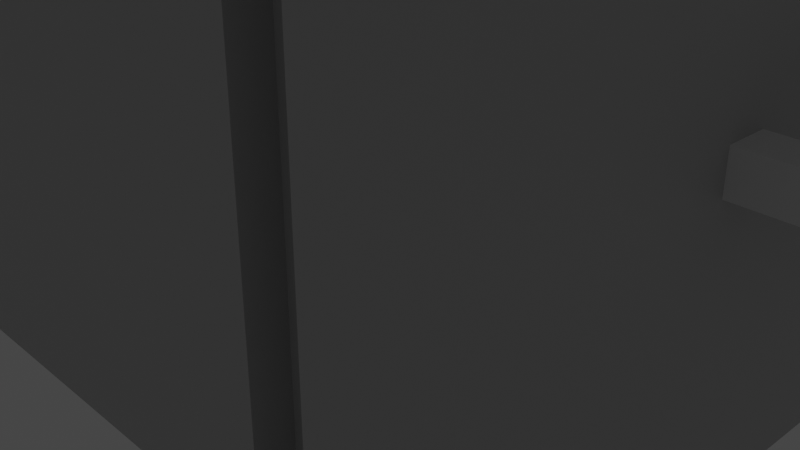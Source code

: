# Source: fridge.blend  (saved by Blender 3.4.6; exported with 4.5.12 LTS)
import bpy
from mathutils import Matrix  # noqa: F401  (used for matrix-valued properties, if any)

bpy.ops.wm.read_factory_settings(use_empty=True)
scene = bpy.context.scene
scene.name = 'Scene'

# ---- collections
col_collection = bpy.data.collections.new('Collection'); scene.collection.children.link(col_collection)

# ---- materials (node trees are filled in below, after node groups)
mat_doors = bpy.data.materials.new('doors')
mat_doors.alpha_threshold = 0.0
mat_doors.use_transparent_shadow = False
mat_doors.diffuse_color = (0.5271, 0.5271, 0.5271, 1.0)
mat_doors.roughness = 0.5
mat_doors.line_color = (0.0, 0.0, 0.0, 1.0)
mat_between = bpy.data.materials.new('between')
mat_between.use_transparent_shadow = False
mat_between_vert = bpy.data.materials.new('between.vert')
mat_between_vert.use_transparent_shadow = False
mat_between_vert.roughness = 1.0
mat_between_vert.metallic = 1.0

# ---- material node trees
mat_doors.use_nodes = True; mat_doors.node_tree.nodes.clear()
_N = mat_doors.node_tree.nodes; _L = mat_doors.node_tree.links
n0 = _N.new('ShaderNodeOutputMaterial'); n0.name = 'Material Output'; n0.location = (300, 300)
n1 = _N.new('ShaderNodeBsdfPrincipled'); n1.name = 'Principled BSDF'; n1.location = (10, 300)
n1.distribution = 'GGX'
n1.subsurface_method = 'RANDOM_WALK_SKIN'
n1.inputs[0].default_value = (0.5271, 0.5271, 0.5271, 1.0)
n1.inputs[3].default_value = 1.45
n1.inputs[27].default_value = (0.0, 0.0, 0.0, 1.0)
n1.inputs[28].default_value = 1.0
_L.new(n1.outputs[0], n0.inputs[0])
n0.is_active_output = True
mat_between.use_nodes = True; mat_between.node_tree.nodes.clear()
_N = mat_between.node_tree.nodes; _L = mat_between.node_tree.links
n0 = _N.new('ShaderNodeBsdfPrincipled'); n0.name = 'Principled BSDF'; n0.location = (10, 300)
n0.distribution = 'GGX'
n0.subsurface_method = 'RANDOM_WALK_SKIN'
n0.inputs[0].default_value = (0.0, 0.0, 0.0, 1.0)
n0.inputs[3].default_value = 1.45
n0.inputs[27].default_value = (0.0, 0.0, 0.0, 1.0)
n0.inputs[28].default_value = 1.0
n1 = _N.new('ShaderNodeOutputMaterial'); n1.name = 'Material Output'; n1.location = (300, 300)
_L.new(n0.outputs[0], n1.inputs[0])
n1.is_active_output = True
mat_between_vert.use_nodes = True; mat_between_vert.node_tree.nodes.clear()
_N = mat_between_vert.node_tree.nodes; _L = mat_between_vert.node_tree.links
n0 = _N.new('ShaderNodeBsdfPrincipled'); n0.name = 'Principled BSDF'; n0.location = (10, 300)
n0.distribution = 'GGX'
n0.subsurface_method = 'RANDOM_WALK_SKIN'
n0.inputs[0].default_value = (0.0, 0.0, 0.0, 1.0)
n0.inputs[3].default_value = 1.45
n0.inputs[27].default_value = (0.0, 0.0, 0.0, 1.0)
n0.inputs[28].default_value = 1.0
n1 = _N.new('ShaderNodeOutputMaterial'); n1.name = 'Material Output'; n1.location = (300, 300)
_L.new(n0.outputs[0], n1.inputs[0])
n1.is_active_output = True

# ---- world
world_world = bpy.data.worlds.new('World'); scene.world = world_world
world_world.use_nodes = True; world_world.node_tree.nodes.clear()
_N = world_world.node_tree.nodes; _L = world_world.node_tree.links
n0 = _N.new('ShaderNodeOutputWorld'); n0.name = 'World Output'; n0.location = (300, 300)
n1 = _N.new('ShaderNodeBackground'); n1.name = 'Background'; n1.location = (10, 300)
n1.inputs[0].default_value = (0.05088, 0.05088, 0.05088, 1.0)
_L.new(n1.outputs[0], n0.inputs[0])
n0.is_active_output = True
world_world.color = (0.05088, 0.05088, 0.05088)
world_world.use_sun_shadow = False
world_world.sun_shadow_jitter_overblur = 0.0

# ---- cameras
cam_camera = bpy.data.cameras.new('Camera')
cam_camera.clip_end = 100.0
cam_camera.ortho_scale = 7.314

# ---- lights
light_light = bpy.data.lights.new('Light', 'POINT')
light_light.transmission_factor = 0.0
light_light.energy = 1000.0
light_light.shadow_soft_size = 0.1
light_light.shadow_maximum_resolution = 0.006
light_light.use_absolute_resolution = True

# ---- meshes
me_cube = bpy.data.meshes.new('Cube')
me_cube.from_pydata([(1.0, 1.0, 1.0), (1.0, 1.0, -1.0), (1.0, -1.0, 1.0), (1.0, -1.0, -1.0), (-1.0, 1.0, 1.0), (-1.0, 1.0, -1.0), (-1.0, -1.0, 1.0), (-1.0, -1.0, -1.0), (1.0, 1.0, -0.4948), (-1.0, -1.0, -0.4948), (1.0, -1.0, -0.4948), (-1.0, 1.0, -0.4948), (1.198, 1.0, -0.4948), (1.198, 1.0, -1.0), (1.198, -1.0, -0.4948), (1.198, -1.0, -1.0), (-1.0, -1.0, -0.4428), (1.0, 1.0, -0.4428), (1.0, -1.0, -0.4428), (-1.0, 1.0, -0.4428), (-1.0, -0.09943, -1.0), (1.0, -0.09943, 1.0), (-1.0, -0.09943, 1.0), (1.0, -0.09943, -1.0), (1.0, -0.09943, -0.4948), (-1.0, -0.09943, -0.4948), (1.198, -0.09943, -1.0), (1.198, -0.09943, -0.4948), (1.0, -0.09943, -0.4428), (-1.0, -0.09943, -0.4428), (-1.0, 0.01955, 1.0), (1.0, 0.01955, -1.0), (-1.0, 0.01955, -0.4948), (1.198, 0.01955, -1.0), (-1.0, 0.01955, -0.4428), (-1.0, 0.01955, -1.0), (1.0, 0.01955, 1.0), (1.0, 0.01955, -0.4948), (1.198, 0.01955, -0.4948), (1.0, 0.01955, -0.4428), (1.206, -0.09943, 1.0), (1.206, -1.0, 1.0), (1.206, 1.0, 1.0), (1.206, 1.0, -0.4428), (1.206, -1.0, -0.4428), (1.206, -0.09943, -0.4428), (1.206, 0.01955, 1.0), (1.206, 0.01955, -0.4428), (1.0, -0.09943, 1.0), (1.0, -1.0, 1.0), (1.0, 1.0, 1.0), (1.0, 0.01955, 1.0), (1.206, -0.09943, 1.0), (1.206, -1.0, 1.0), (1.206, 1.0, 1.0), (1.206, 0.01955, 1.0), (1.0, -0.09943, 1.028), (1.0, -1.0, 1.028), (1.0, 1.0, 1.028), (1.0, 0.01955, 1.028), (1.206, -0.09943, 1.028), (1.206, -1.0, 1.028), (1.206, 1.0, 1.028), (1.206, 0.01955, 1.028), (1.385, 1.0, -0.4948), (1.385, 1.0, -1.0), (1.385, -1.0, -0.4948), (1.385, -1.0, -1.0), (1.385, 0.01955, -1.0), (1.385, -0.09943, -0.4948), (1.385, -0.09943, -1.0), (1.385, 0.01955, -0.4948), (1.393, -0.09943, 1.0), (1.393, -1.0, 1.0), (1.393, 1.0, 1.0), (1.393, 1.0, -0.4428), (1.393, -1.0, -0.4428), (1.393, -0.09943, -0.4428), (1.393, 0.01955, 1.0), (1.393, 0.01955, -0.4428), (1.393, -0.09943, 1.0), (1.393, -1.0, 1.0), (1.393, 1.0, 1.0), (1.393, 0.01955, 1.0), (1.393, -0.09943, 1.028), (1.393, -1.0, 1.028), (1.393, 1.0, 1.028), (1.393, 0.01955, 1.028), (0.8394, 1.0, -1.0), (0.8394, -1.0, 1.0), (0.8394, -1.0, -1.0), (0.8394, 1.0, 1.0), (0.8394, 1.0, -0.4948), (0.8394, -1.0, -0.4948), (0.8394, 1.0, -0.4428), (0.8394, -1.0, -0.4428), (0.8394, -0.09943, -1.0), (0.8394, -0.09943, 1.0), (0.8394, 0.01955, 1.0), (0.8394, 0.01955, -1.0), (1.0, -0.9132, -0.4948), (1.0, -0.9132, -1.0), (1.0, -0.01262, 1.0), (1.0, -0.9132, 1.0), (0.8394, -0.9132, -1.0), (1.0, -0.9132, -0.4428), (0.8394, -0.01262, 1.0), (0.8394, -0.9132, 1.0), (0.8394, -0.9132, -0.4948), (0.8394, -0.9132, -0.4428), (1.0, 0.9218, -0.4948), (1.0, 0.9218, -1.0), (0.8394, 0.9218, 1.0), (1.0, 0.9218, 1.0), (1.0, 0.9218, -0.4428), (0.8394, 0.9218, -0.4948), (0.8394, 0.9218, -0.4428), (1.0, -0.05863, 1.0), (0.8394, -0.05863, 1.0), (0.8394, 0.9218, -1.0)], [], [(97, 22, 6, 89), (95, 89, 6, 16), (34, 30, 4, 19), (96, 23, 3, 90), (2, 18, 44, 41), (17, 8, 110, 114), (94, 91, 112, 116), (24, 10, 14, 27), (35, 32, 11, 5), (90, 93, 9, 7), (13, 12, 64, 65), (10, 3, 15, 14), (1, 8, 12, 13), (31, 1, 13, 33), (98, 36, 117, 118), (24, 28, 18, 10), (32, 34, 19, 11), (93, 95, 16, 9), (9, 16, 29, 25), (37, 39, 28, 24), (3, 23, 26, 15), (53, 52, 80, 81), (7, 9, 25, 20), (37, 24, 27, 38), (39, 36, 21, 28), (99, 31, 23, 96), (16, 6, 22, 29), (98, 30, 22, 97), (91, 4, 30, 98), (88, 1, 31, 99), (28, 21, 40, 45), (8, 37, 38, 12), (15, 26, 70, 67), (8, 17, 39, 37), (25, 29, 34, 32), (23, 31, 33, 26), (20, 25, 32, 35), (29, 22, 30, 34), (44, 45, 77, 76), (12, 38, 71, 64), (36, 39, 47, 46), (18, 28, 45, 44), (21, 2, 49, 48), (40, 21, 48, 52), (17, 0, 42, 43), (39, 17, 43, 47), (49, 53, 61, 57), (54, 50, 58, 62), (0, 36, 51, 50), (36, 46, 55, 51), (2, 41, 53, 49), (41, 40, 52, 53), (46, 42, 54, 55), (42, 0, 50, 54), (58, 59, 63, 62), (56, 57, 61, 60), (52, 60, 84, 80), (50, 51, 59, 58), (51, 55, 63, 59), (52, 48, 56, 60), (41, 44, 76, 73), (48, 49, 57, 56), (70, 69, 66, 67), (68, 71, 69, 70), (65, 64, 71, 68), (77, 72, 73, 76), (75, 74, 78, 79), (83, 82, 86, 87), (81, 80, 84, 85), (54, 62, 86, 82), (38, 27, 69, 71), (45, 40, 72, 77), (55, 54, 82, 83), (14, 15, 67, 66), (60, 61, 85, 84), (61, 53, 81, 85), (42, 46, 78, 74), (33, 13, 65, 68), (26, 33, 68, 70), (62, 63, 87, 86), (47, 43, 75, 79), (27, 14, 66, 69), (63, 55, 83, 87), (46, 47, 79, 78), (40, 41, 73, 72), (43, 42, 74, 75), (5, 88, 99, 35), (91, 98, 118, 112), (36, 98, 97, 21), (35, 99, 96, 20), (18, 2, 103, 105), (11, 19, 94, 92), (90, 3, 101, 104), (5, 11, 92, 88), (19, 4, 91, 94), (20, 96, 90, 7), (97, 89, 107, 106), (95, 93, 108, 109), (100, 105, 109, 108), (101, 100, 108, 104), (105, 103, 107, 109), (102, 106, 107, 103), (93, 90, 104, 108), (2, 21, 102, 103), (89, 95, 109, 107), (10, 18, 105, 100), (21, 97, 106, 102), (3, 10, 100, 101), (116, 112, 113, 114), (119, 115, 110, 111), (115, 116, 114, 110), (113, 112, 118, 117), (0, 17, 114, 113), (1, 88, 119, 111), (8, 1, 111, 110), (92, 94, 116, 115), (88, 92, 115, 119), (36, 0, 113, 117)])
me_cube.polygons.foreach_set('material_index', [0, 0, 0, 0, 0, 1, 0, 0, 0, 0, 0, 0, 0, 0, 0, 1, 0, 0, 0, 1, 0, 0, 0, 0, 2, 0, 0, 0, 0, 0, 0, 0, 0, 1, 0, 0, 0, 0, 0, 0, 0, 0, 0, 0, 0, 0, 0, 0, 0, 0, 0, 0, 0, 0, 0, 0, 0, 0, 0, 0, 0, 0, 0, 0, 0, 0, 0, 0, 0, 0, 0, 0, 0, 0, 0, 0, 0, 0, 0, 0, 0, 0, 0, 0, 0, 0, 0, 0, 0, 0, 0, 0, 0, 0, 0, 0, 0, 0, 0, 0, 0, 0, 0, 0, 0, 1, 0, 0, 0, 0, 0, 0, 0, 0, 0, 0, 0, 0])
_uv = me_cube.uv_layers.new(name='UVMap')
_uv.uv.foreach_set('vector', [0.6451, 0.6374, 0.875, 0.6374, 0.875, 0.75, 0.6451, 0.75, 0.4446, 0.7701, 0.625, 0.7701, 0.625, 1.0, 0.4446, 1.0, 0.4446, 0.1274, 0.625, 0.1274, 0.625, 0.25, 0.4446, 0.25, 0.3549, 0.6374, 0.375, 0.6374, 0.375, 0.75, 0.3549, 0.75, 0.625, 0.75, 0.4446, 0.75, 0.4446, 0.75, 0.625, 0.75, 0.4446, 0.5, 0.4381, 0.5, 0.4381, 0.5, 0.4446, 0.5, 0.4446, 0.4799, 0.625, 0.4799, 0.625, 0.4799, 0.4446, 0.4799, 0.4381, 0.6374, 0.4381, 0.75, 0.4381, 0.75, 0.4381, 0.6374, 0.375, 0.1274, 0.4381, 0.1274, 0.4381, 0.25, 0.375, 0.25, 0.375, 0.7701, 0.4381, 0.7701, 0.4381, 1.0, 0.375, 1.0, 0.375, 0.5, 0.4381, 0.5, 0.4381, 0.5, 0.375, 0.5, 0.4381, 0.75, 0.375, 0.75, 0.375, 0.75, 0.4381, 0.75, 0.375, 0.5, 0.4381, 0.5, 0.4381, 0.5, 0.375, 0.5, 0.375, 0.6226, 0.375, 0.5, 0.375, 0.5, 0.375, 0.6226, 0.6451, 0.6226, 0.625, 0.6226, 0.625, 0.6226, 0.6451, 0.6226, 0.4381, 0.6374, 0.4446, 0.6374, 0.4446, 0.75, 0.4381, 0.75, 0.4381, 0.1274, 0.4446, 0.1274, 0.4446, 0.25, 0.4381, 0.25, 0.4381, 0.7701, 0.4446, 0.7701, 0.4446, 1.0, 0.4381, 1.0, 0.4381, 0.0, 0.4446, 0.0, 0.4446, 0.1126, 0.4381, 0.1126, 0.4381, 0.6226, 0.4446, 0.6226, 0.4446, 0.6374, 0.4381, 0.6374, 0.375, 0.75, 0.375, 0.6374, 0.375, 0.6374, 0.375, 0.75, 0.625, 0.75, 0.625, 0.6374, 0.625, 0.6374, 0.625, 0.75, 0.375, 0.0, 0.4381, 0.0, 0.4381, 0.1126, 0.375, 0.1126, 0.4381, 0.6226, 0.4381, 0.6374, 0.4381, 0.6374, 0.4381, 0.6226, 0.4446, 0.6226, 0.625, 0.6226, 0.625, 0.6374, 0.4446, 0.6374, 0.3549, 0.6226, 0.375, 0.6226, 0.375, 0.6374, 0.3549, 0.6374, 0.4446, 0.0, 0.625, 0.0, 0.625, 0.1126, 0.4446, 0.1126, 0.6451, 0.6226, 0.875, 0.6226, 0.875, 0.6374, 0.6451, 0.6374, 0.6451, 0.5, 0.875, 0.5, 0.875, 0.6226, 0.6451, 0.6226, 0.3549, 0.5, 0.375, 0.5, 0.375, 0.6226, 0.3549, 0.6226, 0.4446, 0.6374, 0.625, 0.6374, 0.625, 0.6374, 0.4446, 0.6374, 0.4381, 0.5, 0.4381, 0.6226, 0.4381, 0.6226, 0.4381, 0.5, 0.375, 0.75, 0.375, 0.6374, 0.375, 0.6374, 0.375, 0.75, 0.4381, 0.5, 0.4446, 0.5, 0.4446, 0.6226, 0.4381, 0.6226, 0.4381, 0.1126, 0.4446, 0.1126, 0.4446, 0.1274, 0.4381, 0.1274, 0.375, 0.6374, 0.375, 0.6226, 0.375, 0.6226, 0.375, 0.6374, 0.375, 0.1126, 0.4381, 0.1126, 0.4381, 0.1274, 0.375, 0.1274, 0.4446, 0.1126, 0.625, 0.1126, 0.625, 0.1274, 0.4446, 0.1274, 0.4446, 0.75, 0.4446, 0.6374, 0.4446, 0.6374, 0.4446, 0.75, 0.4381, 0.5, 0.4381, 0.6226, 0.4381, 0.6226, 0.4381, 0.5, 0.625, 0.6226, 0.4446, 0.6226, 0.4446, 0.6226, 0.625, 0.6226, 0.4446, 0.75, 0.4446, 0.6374, 0.4446, 0.6374, 0.4446, 0.75, 0.625, 0.6374, 0.625, 0.75, 0.625, 0.75, 0.625, 0.6374, 0.625, 0.6374, 0.625, 0.6374, 0.625, 0.6374, 0.625, 0.6374, 0.4446, 0.5, 0.625, 0.5, 0.625, 0.5, 0.4446, 0.5, 0.4446, 0.6226, 0.4446, 0.5, 0.4446, 0.5, 0.4446, 0.6226, 0.625, 0.75, 0.625, 0.75, 0.625, 0.75, 0.625, 0.75, 0.625, 0.5, 0.625, 0.5, 0.625, 0.5, 0.625, 0.5, 0.625, 0.5, 0.625, 0.6226, 0.625, 0.6226, 0.625, 0.5, 0.625, 0.6226, 0.625, 0.6226, 0.625, 0.6226, 0.625, 0.6226, 0.625, 0.75, 0.625, 0.75, 0.625, 0.75, 0.625, 0.75, 0.625, 0.75, 0.625, 0.6374, 0.625, 0.6374, 0.625, 0.75, 0.625, 0.6226, 0.625, 0.5, 0.625, 0.5, 0.625, 0.6226, 0.625, 0.5, 0.625, 0.5, 0.625, 0.5, 0.625, 0.5, 0.625, 0.5, 0.625, 0.6226, 0.625, 0.6226, 0.625, 0.5, 0.625, 0.6374, 0.625, 0.75, 0.625, 0.75, 0.625, 0.6374, 0.625, 0.6374, 0.625, 0.6374, 0.625, 0.6374, 0.625, 0.6374, 0.625, 0.5, 0.625, 0.6226, 0.625, 0.6226, 0.625, 0.5, 0.625, 0.6226, 0.625, 0.6226, 0.625, 0.6226, 0.625, 0.6226, 0.625, 0.6374, 0.625, 0.6374, 0.625, 0.6374, 0.625, 0.6374, 0.625, 0.75, 0.4446, 0.75, 0.4446, 0.75, 0.625, 0.75, 0.625, 0.6374, 0.625, 0.75, 0.625, 0.75, 0.625, 0.6374, 0.375, 0.6374, 0.4381, 0.6374, 0.4381, 0.75, 0.375, 0.75, 0.375, 0.6226, 0.4381, 0.6226, 0.4381, 0.6374, 0.375, 0.6374, 0.375, 0.5, 0.4381, 0.5, 0.4381, 0.6226, 0.375, 0.6226, 0.4446, 0.6374, 0.625, 0.6374, 0.625, 0.75, 0.4446, 0.75, 0.4446, 0.5, 0.625, 0.5, 0.625, 0.6226, 0.4446, 0.6226, 0.625, 0.6226, 0.625, 0.5, 0.625, 0.5, 0.625, 0.6226, 0.625, 0.75, 0.625, 0.6374, 0.625, 0.6374, 0.625, 0.75, 0.625, 0.5, 0.625, 0.5, 0.625, 0.5, 0.625, 0.5, 0.4381, 0.6226, 0.4381, 0.6374, 0.4381, 0.6374, 0.4381, 0.6226, 0.4446, 0.6374, 0.625, 0.6374, 0.625, 0.6374, 0.4446, 0.6374, 0.625, 0.6226, 0.625, 0.5, 0.625, 0.5, 0.625, 0.6226, 0.4381, 0.75, 0.375, 0.75, 0.375, 0.75, 0.4381, 0.75, 0.625, 0.6374, 0.625, 0.75, 0.625, 0.75, 0.625, 0.6374, 0.625, 0.75, 0.625, 0.75, 0.625, 0.75, 0.625, 0.75, 0.625, 0.5, 0.625, 0.6226, 0.625, 0.6226, 0.625, 0.5, 0.375, 0.6226, 0.375, 0.5, 0.375, 0.5, 0.375, 0.6226, 0.375, 0.6374, 0.375, 0.6226, 0.375, 0.6226, 0.375, 0.6374, 0.625, 0.5, 0.625, 0.6226, 0.625, 0.6226, 0.625, 0.5, 0.4446, 0.6226, 0.4446, 0.5, 0.4446, 0.5, 0.4446, 0.6226, 0.4381, 0.6374, 0.4381, 0.75, 0.4381, 0.75, 0.4381, 0.6374, 0.625, 0.6226, 0.625, 0.6226, 0.625, 0.6226, 0.625, 0.6226, 0.625, 0.6226, 0.4446, 0.6226, 0.4446, 0.6226, 0.625, 0.6226, 0.625, 0.6374, 0.625, 0.75, 0.625, 0.75, 0.625, 0.6374, 0.4446, 0.5, 0.625, 0.5, 0.625, 0.5, 0.4446, 0.5, 0.125, 0.5, 0.3549, 0.5, 0.3549, 0.6226, 0.125, 0.6226, 0.6451, 0.5, 0.6451, 0.6226, 0.6451, 0.6226, 0.6451, 0.5, 0.625, 0.6226, 0.6451, 0.6226, 0.6451, 0.6374, 0.625, 0.6374, 0.125, 0.6226, 0.3549, 0.6226, 0.3549, 0.6374, 0.125, 0.6374, 0.4446, 0.75, 0.625, 0.75, 0.625, 0.75, 0.4446, 0.75, 0.4381, 0.25, 0.4446, 0.25, 0.4446, 0.4799, 0.4381, 0.4799, 0.3549, 0.75, 0.375, 0.75, 0.375, 0.75, 0.3549, 0.75, 0.375, 0.25, 0.4381, 0.25, 0.4381, 0.4799, 0.375, 0.4799, 0.4446, 0.25, 0.625, 0.25, 0.625, 0.4799, 0.4446, 0.4799, 0.125, 0.6374, 0.3549, 0.6374, 0.3549, 0.75, 0.125, 0.75, 0.6451, 0.6374, 0.6451, 0.75, 0.6451, 0.75, 0.6451, 0.6374, 0.4446, 0.7701, 0.4381, 0.7701, 0.4381, 0.7701, 0.4446, 0.7701, 0.4381, 0.75, 0.4446, 0.75, 0.4446, 0.7701, 0.4381, 0.7701, 0.375, 0.75, 0.4381, 0.75, 0.4381, 0.7701, 0.375, 0.7701, 0.4446, 0.75, 0.625, 0.75, 0.625, 0.7701, 0.4446, 0.7701, 0.625, 0.6374, 0.6451, 0.6374, 0.6451, 0.75, 0.625, 0.75, 0.4381, 0.7701, 0.375, 0.7701, 0.375, 0.7701, 0.4381, 0.7701, 0.625, 0.75, 0.625, 0.6374, 0.625, 0.6374, 0.625, 0.75, 0.625, 0.7701, 0.4446, 0.7701, 0.4446, 0.7701, 0.625, 0.7701, 0.4381, 0.75, 0.4446, 0.75, 0.4446, 0.75, 0.4381, 0.75, 0.625, 0.6374, 0.6451, 0.6374, 0.6451, 0.6374, 0.625, 0.6374, 0.375, 0.75, 0.4381, 0.75, 0.4381, 0.75, 0.375, 0.75, 0.4446, 0.4799, 0.625, 0.4799, 0.625, 0.5, 0.4446, 0.5, 0.375, 0.4799, 0.4381, 0.4799, 0.4381, 0.5, 0.375, 0.5, 0.4381, 0.4799, 0.4446, 0.4799, 0.4446, 0.5, 0.4381, 0.5, 0.625, 0.5, 0.6451, 0.5, 0.6451, 0.6226, 0.625, 0.6226, 0.625, 0.5, 0.4446, 0.5, 0.4446, 0.5, 0.625, 0.5, 0.375, 0.5, 0.3549, 0.5, 0.3549, 0.5, 0.375, 0.5, 0.4381, 0.5, 0.375, 0.5, 0.375, 0.5, 0.4381, 0.5, 0.4381, 0.4799, 0.4446, 0.4799, 0.4446, 0.4799, 0.4381, 0.4799, 0.375, 0.4799, 0.4381, 0.4799, 0.4381, 0.4799, 0.375, 0.4799, 0.625, 0.6226, 0.625, 0.5, 0.625, 0.5, 0.625, 0.6226])
me_cube.materials.append(mat_doors)
me_cube.materials.append(mat_between)
me_cube.materials.append(mat_between_vert)
me_cube.use_mirror_vertex_groups = False
me_cube.update()
me_cube_005 = bpy.data.meshes.new('Cube.005')
me_cube_005.from_pydata([(-1.0, -1.0, -1.0), (-1.0, -1.0, 1.0), (-1.0, 1.0, -1.0), (-1.0, 1.0, 1.0), (1.0, -1.0, -1.0), (1.0, -1.0, 1.0), (1.0, 1.0, -1.0), (1.0, 1.0, 1.0), (-1.0, 1.387, 1.0), (-1.0, 1.387, -1.0), (1.0, 1.387, -1.0), (1.0, 1.387, 1.0), (-1.0, -1.36, -1.0), (-1.0, -1.36, 1.0), (1.0, -1.36, 1.0), (1.0, -1.36, -1.0), (-9.212, -1.0, -1.0), (-9.212, -1.0, 1.0), (-9.212, 1.0, 1.0), (-9.212, 1.0, -1.0), (-9.212, 1.387, 1.0), (-9.212, 1.387, -1.0), (-9.212, -1.36, -1.0), (-9.212, -1.36, 1.0)], [], [(0, 1, 3, 2), (7, 6, 10, 11), (6, 7, 5, 4), (5, 1, 13, 14), (2, 6, 4, 0), (7, 3, 1, 5), (9, 8, 11, 10), (6, 2, 9, 10), (3, 7, 11, 8), (13, 1, 17, 23), (15, 14, 13, 12), (4, 5, 14, 15), (3, 8, 20, 18), (0, 4, 15, 12), (19, 18, 20, 21), (17, 16, 22, 23), (12, 13, 23, 22), (9, 2, 19, 21), (0, 12, 22, 16), (2, 3, 18, 19), (1, 0, 16, 17), (8, 9, 21, 20)])
_uv = me_cube_005.uv_layers.new(name='UVMap')
_uv.uv.foreach_set('vector', [0.375, 0.0, 0.625, 0.0, 0.625, 0.25, 0.375, 0.25, 0.625, 0.5, 0.375, 0.5, 0.375, 0.5, 0.625, 0.5, 0.375, 0.5, 0.625, 0.5, 0.625, 0.75, 0.375, 0.75, 0.625, 0.75, 0.875, 0.75, 0.875, 0.75, 0.625, 0.75, 0.125, 0.5, 0.375, 0.5, 0.375, 0.75, 0.125, 0.75, 0.625, 0.5, 0.875, 0.5, 0.875, 0.75, 0.625, 0.75, 0.375, 0.25, 0.625, 0.25, 0.625, 0.5, 0.375, 0.5, 0.375, 0.5, 0.125, 0.5, 0.125, 0.5, 0.375, 0.5, 0.875, 0.5, 0.625, 0.5, 0.625, 0.5, 0.875, 0.5, 0.875, 0.75, 0.875, 0.75, 0.875, 0.75, 0.875, 0.75, 0.375, 0.75, 0.625, 0.75, 0.625, 1.0, 0.375, 1.0, 0.375, 0.75, 0.625, 0.75, 0.625, 0.75, 0.375, 0.75, 0.875, 0.5, 0.875, 0.5, 0.875, 0.5, 0.875, 0.5, 0.125, 0.75, 0.375, 0.75, 0.375, 0.75, 0.125, 0.75, 0.375, 0.25, 0.625, 0.25, 0.625, 0.25, 0.375, 0.25, 0.625, 0.0, 0.375, 0.0, 0.375, 0.0, 0.625, 0.0, 0.375, 1.0, 0.625, 1.0, 0.625, 1.0, 0.375, 1.0, 0.125, 0.5, 0.125, 0.5, 0.125, 0.5, 0.125, 0.5, 0.125, 0.75, 0.125, 0.75, 0.125, 0.75, 0.125, 0.75, 0.375, 0.25, 0.625, 0.25, 0.625, 0.25, 0.375, 0.25, 0.625, 0.0, 0.375, 0.0, 0.375, 0.0, 0.625, 0.0, 0.625, 0.25, 0.375, 0.25, 0.375, 0.25, 0.625, 0.25])
me_cube_005.update()
me_cube_006 = bpy.data.meshes.new('Cube.006')
me_cube_006.from_pydata([(-1.0, -1.0, -1.0), (-1.0, -1.0, 1.0), (-1.0, 1.0, -1.0), (-1.0, 1.0, 1.0), (1.0, -1.0, -1.0), (1.0, -1.0, 1.0), (1.0, 1.0, -1.0), (1.0, 1.0, 1.0), (-1.0, 1.0, -1.197), (-1.0, -1.0, -1.197), (1.0, 1.0, -1.197), (1.0, -1.0, -1.197), (-1.0, -1.0, 1.203), (-1.0, 1.0, 1.203), (1.0, 1.0, 1.203), (1.0, -1.0, 1.203), (-7.502, 1.0, -1.0), (-7.502, -1.0, -1.0), (-7.502, -1.0, 1.0), (-7.502, 1.0, 1.0), (-7.502, 1.0, -1.197), (-7.502, -1.0, -1.197), (-7.502, -1.0, 1.203), (-7.502, 1.0, 1.203)], [], [(0, 1, 3, 2), (2, 3, 7, 6), (6, 7, 5, 4), (4, 5, 1, 0), (2, 6, 10, 8), (5, 7, 14, 15), (8, 10, 11, 9), (1, 12, 22, 18), (6, 4, 11, 10), (4, 0, 9, 11), (14, 13, 12, 15), (2, 8, 20, 16), (1, 5, 15, 12), (7, 3, 13, 14), (17, 16, 20, 21), (19, 18, 22, 23), (3, 1, 18, 19), (0, 2, 16, 17), (12, 13, 23, 22), (9, 0, 17, 21), (13, 3, 19, 23), (8, 9, 21, 20)])
_uv = me_cube_006.uv_layers.new(name='UVMap')
_uv.uv.foreach_set('vector', [0.375, 0.0, 0.625, 0.0, 0.625, 0.25, 0.375, 0.25, 0.375, 0.25, 0.625, 0.25, 0.625, 0.5, 0.375, 0.5, 0.375, 0.5, 0.625, 0.5, 0.625, 0.75, 0.375, 0.75, 0.375, 0.75, 0.625, 0.75, 0.625, 1.0, 0.375, 1.0, 0.375, 0.25, 0.375, 0.5, 0.375, 0.5, 0.375, 0.25, 0.625, 0.75, 0.625, 0.5, 0.625, 0.5, 0.625, 0.75, 0.125, 0.5, 0.375, 0.5, 0.375, 0.75, 0.125, 0.75, 0.625, 1.0, 0.625, 1.0, 0.625, 1.0, 0.625, 1.0, 0.375, 0.5, 0.375, 0.75, 0.375, 0.75, 0.375, 0.5, 0.375, 0.75, 0.375, 1.0, 0.375, 1.0, 0.375, 0.75, 0.625, 0.5, 0.875, 0.5, 0.875, 0.75, 0.625, 0.75, 0.375, 0.25, 0.375, 0.25, 0.375, 0.25, 0.375, 0.25, 0.625, 1.0, 0.625, 0.75, 0.625, 0.75, 0.625, 1.0, 0.625, 0.5, 0.625, 0.25, 0.625, 0.25, 0.625, 0.5, 0.375, 0.0, 0.375, 0.25, 0.375, 0.25, 0.375, 0.0, 0.625, 0.25, 0.625, 0.0, 0.625, 0.0, 0.625, 0.25, 0.625, 0.25, 0.625, 0.0, 0.625, 0.0, 0.625, 0.25, 0.375, 0.0, 0.375, 0.25, 0.375, 0.25, 0.375, 0.0, 0.875, 0.75, 0.875, 0.5, 0.875, 0.5, 0.875, 0.75, 0.375, 1.0, 0.375, 1.0, 0.375, 1.0, 0.375, 1.0, 0.625, 0.25, 0.625, 0.25, 0.625, 0.25, 0.625, 0.25, 0.125, 0.5, 0.125, 0.75, 0.125, 0.75, 0.125, 0.5])
me_cube_006.update()
me_cube_007 = bpy.data.meshes.new('Cube.007')
me_cube_007.from_pydata([(-1.0, -1.0, -1.0), (-1.0, -1.0, 1.0), (-1.0, 1.0, -1.0), (-1.0, 1.0, 1.0), (1.0, -1.0, -1.0), (1.0, -1.0, 1.0), (1.0, 1.0, -1.0), (1.0, 1.0, 1.0), (-1.0, 1.0, -1.197), (-1.0, -1.0, -1.197), (1.0, 1.0, -1.197), (1.0, -1.0, -1.197), (-1.0, -1.0, 1.203), (-1.0, 1.0, 1.203), (1.0, 1.0, 1.203), (1.0, -1.0, 1.203), (-7.502, 1.0, -1.0), (-7.502, -1.0, -1.0), (-7.502, -1.0, 1.0), (-7.502, 1.0, 1.0), (-7.502, 1.0, -1.197), (-7.502, -1.0, -1.197), (-7.502, -1.0, 1.203), (-7.502, 1.0, 1.203)], [], [(0, 1, 3, 2), (2, 3, 7, 6), (6, 7, 5, 4), (4, 5, 1, 0), (2, 6, 10, 8), (5, 7, 14, 15), (8, 10, 11, 9), (1, 12, 22, 18), (6, 4, 11, 10), (4, 0, 9, 11), (14, 13, 12, 15), (2, 8, 20, 16), (1, 5, 15, 12), (7, 3, 13, 14), (17, 16, 20, 21), (19, 18, 22, 23), (3, 1, 18, 19), (0, 2, 16, 17), (12, 13, 23, 22), (9, 0, 17, 21), (13, 3, 19, 23), (8, 9, 21, 20)])
_uv = me_cube_007.uv_layers.new(name='UVMap')
_uv.uv.foreach_set('vector', [0.375, 0.0, 0.625, 0.0, 0.625, 0.25, 0.375, 0.25, 0.375, 0.25, 0.625, 0.25, 0.625, 0.5, 0.375, 0.5, 0.375, 0.5, 0.625, 0.5, 0.625, 0.75, 0.375, 0.75, 0.375, 0.75, 0.625, 0.75, 0.625, 1.0, 0.375, 1.0, 0.375, 0.25, 0.375, 0.5, 0.375, 0.5, 0.375, 0.25, 0.625, 0.75, 0.625, 0.5, 0.625, 0.5, 0.625, 0.75, 0.125, 0.5, 0.375, 0.5, 0.375, 0.75, 0.125, 0.75, 0.625, 1.0, 0.625, 1.0, 0.625, 1.0, 0.625, 1.0, 0.375, 0.5, 0.375, 0.75, 0.375, 0.75, 0.375, 0.5, 0.375, 0.75, 0.375, 1.0, 0.375, 1.0, 0.375, 0.75, 0.625, 0.5, 0.875, 0.5, 0.875, 0.75, 0.625, 0.75, 0.375, 0.25, 0.375, 0.25, 0.375, 0.25, 0.375, 0.25, 0.625, 1.0, 0.625, 0.75, 0.625, 0.75, 0.625, 1.0, 0.625, 0.5, 0.625, 0.25, 0.625, 0.25, 0.625, 0.5, 0.375, 0.0, 0.375, 0.25, 0.375, 0.25, 0.375, 0.0, 0.625, 0.25, 0.625, 0.0, 0.625, 0.0, 0.625, 0.25, 0.625, 0.25, 0.625, 0.0, 0.625, 0.0, 0.625, 0.25, 0.375, 0.0, 0.375, 0.25, 0.375, 0.25, 0.375, 0.0, 0.875, 0.75, 0.875, 0.5, 0.875, 0.5, 0.875, 0.75, 0.375, 1.0, 0.375, 1.0, 0.375, 1.0, 0.375, 1.0, 0.625, 0.25, 0.625, 0.25, 0.625, 0.25, 0.625, 0.25, 0.125, 0.5, 0.125, 0.75, 0.125, 0.75, 0.125, 0.5])
me_cube_007.update()

# ---- objects
ob_cube = bpy.data.objects.new('Cube', me_cube)
ob_light = bpy.data.objects.new('Light', light_light)
ob_camera = bpy.data.objects.new('Camera', cam_camera)
ob_cube_002 = bpy.data.objects.new('Cube.002', me_cube_005)
ob_cube_001 = bpy.data.objects.new('Cube.001', me_cube_006)
ob_cube_003 = bpy.data.objects.new('Cube.003', me_cube_007)

# ---- transforms, parenting, visibility, modifiers, constraints
ob_cube.location = (0.0, 0.0, 9.371)
ob_cube.scale = (3.156, 3.744, 9.622)
ob_cube.lock_rotations_4d = False
ob_cube.empty_display_type = 'ARROWS'
ob_cube.lineart.crease_threshold = 0.0
ob_light.location = (4.076, 1.005, 5.904)
ob_light.rotation_euler = (0.6503, 0.05522, 1.866)
ob_light.lock_rotations_4d = False
ob_light.empty_display_type = 'ARROWS'
ob_light.color = (0.0, 0.0, 0.0, 0.0)
ob_light.lineart.crease_threshold = 0.0
ob_camera.location = (7.359, -6.926, 4.958)
ob_camera.rotation_euler = (1.109, 0.0, 0.8149)
ob_camera.lock_rotations_4d = False
ob_camera.empty_display_type = 'ARROWS'
ob_camera.color = (0.0, 0.0, 0.0, 0.0)
ob_camera.display_type = 'WIRE'
ob_camera.lineart.crease_threshold = 0.0
ob_cube_002.location = (5.436, -0.1611, 2.369)
ob_cube_002.scale = (0.2237, 1.0, -0.1726)
ob_cube_001.location = (5.492, 1.022, 11.87)
ob_cube_001.scale = (0.2029, 0.1693, -1.357)
ob_cube_003.location = (5.492, -1.006, 11.87)
ob_cube_003.scale = (0.2029, 0.1693, -1.357)

# ---- collection membership
col_collection.objects.link(ob_cube)
col_collection.objects.link(ob_light)
col_collection.objects.link(ob_camera)
col_collection.objects.link(ob_cube_002)
col_collection.objects.link(ob_cube_001)
col_collection.objects.link(ob_cube_003)

# ---- scene / render settings (as saved in the file)
scene.camera = ob_camera
scene.frame_start = 1; scene.frame_end = 250; scene.frame_set(1)
scene.render.engine = 'BLENDER_EEVEE_NEXT'
scene.cycles.sampling_pattern = 'TABULATED_SOBOL'
scene.cycles.use_light_tree = False
scene.view_settings.view_transform = 'Filmic'
bpy.context.view_layer.update()
